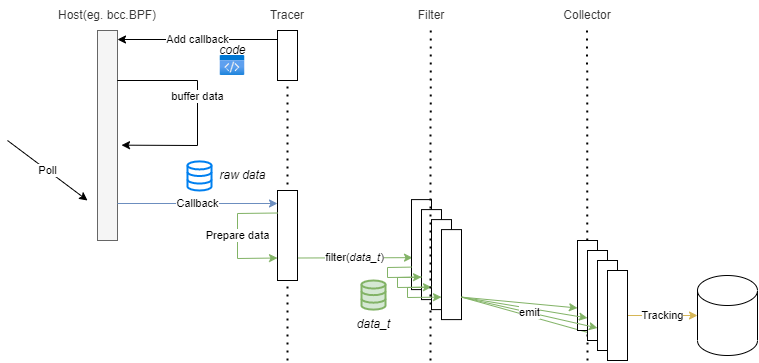

The diagram above was exported from draw.io. Its source (the exported page's mxGraphModel, read from the mxfile embedded in the PNG):
<mxGraphModel dx="475" dy="492" grid="1" gridSize="10" guides="1" tooltips="1" connect="1" arrows="1" fold="1" page="1" pageScale="1" pageWidth="827" pageHeight="1169" math="0" shadow="0">
  <root>
    <mxCell id="0" />
    <mxCell id="1" parent="0" />
    <mxCell id="94" value="" style="endArrow=none;dashed=1;html=1;dashPattern=1 3;strokeWidth=2;rounded=0;entryX=0.5;entryY=1;entryDx=0;entryDy=0;" edge="1" parent="1" target="68">
      <mxGeometry width="50" height="50" relative="1" as="geometry">
        <mxPoint x="350" y="490" as="sourcePoint" />
        <mxPoint x="480" y="380" as="targetPoint" />
      </mxGeometry>
    </mxCell>
    <mxCell id="56" value="" style="rounded=0;whiteSpace=wrap;html=1;fillColor=#f5f5f5;fontColor=#333333;strokeColor=#666666;" vertex="1" parent="1">
      <mxGeometry x="160" y="160" width="20" height="210" as="geometry" />
    </mxCell>
    <mxCell id="65" value="&lt;span style=&quot;color: rgb(51, 51, 51);&quot;&gt;Host(eg. bcc.BPF)&lt;/span&gt;" style="text;html=1;strokeColor=none;fillColor=none;align=center;verticalAlign=middle;whiteSpace=wrap;rounded=0;" vertex="1" parent="1">
      <mxGeometry x="100" y="130" width="140" height="30" as="geometry" />
    </mxCell>
    <mxCell id="68" value="&lt;span style=&quot;color: rgb(51, 51, 51);&quot;&gt;Tracer&lt;/span&gt;" style="text;html=1;strokeColor=none;fillColor=none;align=center;verticalAlign=middle;whiteSpace=wrap;rounded=0;" vertex="1" parent="1">
      <mxGeometry x="280" y="130" width="140" height="30" as="geometry" />
    </mxCell>
    <mxCell id="69" value="" style="rounded=0;whiteSpace=wrap;html=1;" vertex="1" parent="1">
      <mxGeometry x="340" y="160" width="20" height="50" as="geometry" />
    </mxCell>
    <mxCell id="70" value="Add callback" style="endArrow=classic;html=1;" edge="1" parent="1">
      <mxGeometry width="50" height="50" relative="1" as="geometry">
        <mxPoint x="340" y="169" as="sourcePoint" />
        <mxPoint x="180" y="169" as="targetPoint" />
      </mxGeometry>
    </mxCell>
    <mxCell id="72" value="" style="aspect=fixed;html=1;points=[];align=center;image;fontSize=12;image=img/lib/azure2/general/Code.svg;labelBackgroundColor=#ffffff;" vertex="1" parent="1">
      <mxGeometry x="282.69" y="185" width="24.62" height="20" as="geometry" />
    </mxCell>
    <mxCell id="74" value="buffer data" style="endArrow=none;html=1;exitX=1.2;exitY=0.546;exitDx=0;exitDy=0;exitPerimeter=0;rounded=0;startArrow=classic;startFill=1;endFill=0;" edge="1" parent="1" source="56">
      <mxGeometry width="50" height="50" relative="1" as="geometry">
        <mxPoint x="341.83999999999986" y="210" as="sourcePoint" />
        <mxPoint x="210" y="210" as="targetPoint" />
        <Array as="points">
          <mxPoint x="260" y="275" />
          <mxPoint x="260" y="210" />
          <mxPoint x="180" y="210" />
        </Array>
      </mxGeometry>
    </mxCell>
    <mxCell id="85" value="filter(&lt;i&gt;data_t&lt;/i&gt;)" style="edgeStyle=none;rounded=0;html=1;exitX=1;exitY=0.75;exitDx=0;exitDy=0;entryX=0.05;entryY=0.645;entryDx=0;entryDy=0;entryPerimeter=0;startArrow=none;startFill=0;endArrow=classic;endFill=1;fillColor=#d5e8d4;strokeColor=#82b366;" edge="1" parent="1" source="76" target="84">
      <mxGeometry relative="1" as="geometry" />
    </mxCell>
    <mxCell id="76" value="" style="rounded=0;whiteSpace=wrap;html=1;" vertex="1" parent="1">
      <mxGeometry x="340" y="320" width="20" height="90" as="geometry" />
    </mxCell>
    <mxCell id="75" value="Callback" style="endArrow=none;html=1;startArrow=classic;startFill=1;endFill=0;fillColor=#dae8fc;strokeColor=#6c8ebf;" edge="1" parent="1">
      <mxGeometry width="50" height="50" relative="1" as="geometry">
        <mxPoint x="340" y="333" as="sourcePoint" />
        <mxPoint x="180" y="333" as="targetPoint" />
      </mxGeometry>
    </mxCell>
    <mxCell id="77" value="Prepare data" style="endArrow=none;html=1;entryX=0;entryY=0.25;entryDx=0;entryDy=0;exitX=0;exitY=0.75;exitDx=0;exitDy=0;rounded=0;startArrow=classic;startFill=1;endFill=0;fillColor=#d5e8d4;strokeColor=#82b366;" edge="1" parent="1" source="76" target="76">
      <mxGeometry width="50" height="50" relative="1" as="geometry">
        <mxPoint x="222.78" y="444.73" as="sourcePoint" />
        <mxPoint x="224.16" y="380.05000000000007" as="targetPoint" />
        <Array as="points">
          <mxPoint x="300" y="388" />
          <mxPoint x="300" y="343" />
        </Array>
      </mxGeometry>
    </mxCell>
    <mxCell id="78" value="&lt;span style=&quot;color: rgb(51, 51, 51);&quot;&gt;Filter&lt;/span&gt;" style="text;html=1;strokeColor=none;fillColor=none;align=center;verticalAlign=middle;whiteSpace=wrap;rounded=0;" vertex="1" parent="1">
      <mxGeometry x="424" y="130" width="140" height="30" as="geometry" />
    </mxCell>
    <mxCell id="79" value="&lt;span style=&quot;color: rgb(51, 51, 51);&quot;&gt;Collector&lt;/span&gt;" style="text;html=1;strokeColor=none;fillColor=none;align=center;verticalAlign=middle;whiteSpace=wrap;rounded=0;" vertex="1" parent="1">
      <mxGeometry x="580" y="130" width="140" height="30" as="geometry" />
    </mxCell>
    <mxCell id="80" value="" style="html=1;verticalLabelPosition=bottom;align=center;labelBackgroundColor=#ffffff;verticalAlign=top;strokeWidth=2;strokeColor=#0080F0;shadow=0;dashed=0;shape=mxgraph.ios7.icons.data;" vertex="1" parent="1">
      <mxGeometry x="250" y="290.9" width="24" height="29.099999999999998" as="geometry" />
    </mxCell>
    <mxCell id="81" value="raw data" style="text;html=1;align=center;verticalAlign=middle;resizable=0;points=[];autosize=1;strokeColor=none;fillColor=none;fontStyle=2" vertex="1" parent="1">
      <mxGeometry x="270" y="290" width="70" height="30" as="geometry" />
    </mxCell>
    <mxCell id="82" value="" style="html=1;verticalLabelPosition=bottom;align=center;labelBackgroundColor=#ffffff;verticalAlign=top;strokeWidth=2;strokeColor=#82b366;shadow=0;dashed=0;shape=mxgraph.ios7.icons.data;fillColor=#d5e8d4;" vertex="1" parent="1">
      <mxGeometry x="424" y="410" width="24" height="29.099999999999998" as="geometry" />
    </mxCell>
    <mxCell id="83" value="data_t" style="text;html=1;align=center;verticalAlign=middle;resizable=0;points=[];autosize=1;strokeColor=none;fillColor=none;fontStyle=2" vertex="1" parent="1">
      <mxGeometry x="406" y="439.1" width="60" height="30" as="geometry" />
    </mxCell>
    <mxCell id="84" value="" style="rounded=0;whiteSpace=wrap;html=1;" vertex="1" parent="1">
      <mxGeometry x="474" y="329.1" width="20" height="90" as="geometry" />
    </mxCell>
    <mxCell id="86" value="" style="rounded=0;whiteSpace=wrap;html=1;" vertex="1" parent="1">
      <mxGeometry x="484" y="339.1" width="20" height="90" as="geometry" />
    </mxCell>
    <mxCell id="87" value="" style="rounded=0;whiteSpace=wrap;html=1;" vertex="1" parent="1">
      <mxGeometry x="494" y="349.1" width="20" height="90" as="geometry" />
    </mxCell>
    <mxCell id="101" style="edgeStyle=none;rounded=0;html=1;exitX=1;exitY=0.75;exitDx=0;exitDy=0;entryX=0;entryY=0.75;entryDx=0;entryDy=0;startArrow=none;startFill=0;endArrow=classic;endFill=1;fillColor=#d5e8d4;strokeColor=#82b366;" edge="1" parent="1" source="88" target="97">
      <mxGeometry relative="1" as="geometry" />
    </mxCell>
    <mxCell id="106" style="edgeStyle=none;rounded=0;html=1;exitX=1;exitY=0.75;exitDx=0;exitDy=0;entryX=0;entryY=0.75;entryDx=0;entryDy=0;startArrow=none;startFill=0;endArrow=classic;endFill=1;fillColor=#d5e8d4;strokeColor=#82b366;" edge="1" parent="1" source="88" target="100">
      <mxGeometry relative="1" as="geometry" />
    </mxCell>
    <mxCell id="88" value="" style="rounded=0;whiteSpace=wrap;html=1;" vertex="1" parent="1">
      <mxGeometry x="504" y="359.1" width="20" height="90" as="geometry" />
    </mxCell>
    <mxCell id="89" style="edgeStyle=none;rounded=0;html=1;exitX=0;exitY=0.75;exitDx=0;exitDy=0;entryX=0;entryY=0.75;entryDx=0;entryDy=0;startArrow=none;startFill=0;endArrow=classic;endFill=1;fillColor=#d5e8d4;strokeColor=#82b366;" edge="1" parent="1" source="84" target="86">
      <mxGeometry relative="1" as="geometry">
        <mxPoint x="368.9999999999999" y="429.45" as="sourcePoint" />
        <mxPoint x="484.0000000000001" y="429.09999999999985" as="targetPoint" />
        <Array as="points">
          <mxPoint x="450" y="397" />
          <mxPoint x="450" y="407" />
        </Array>
      </mxGeometry>
    </mxCell>
    <mxCell id="90" style="edgeStyle=none;rounded=0;html=1;exitX=0;exitY=0.75;exitDx=0;exitDy=0;entryX=0;entryY=0.75;entryDx=0;entryDy=0;startArrow=none;startFill=0;endArrow=classic;endFill=1;fillColor=#d5e8d4;strokeColor=#82b366;" edge="1" parent="1">
      <mxGeometry relative="1" as="geometry">
        <mxPoint x="484.0000000000001" y="406.5999999999999" as="sourcePoint" />
        <mxPoint x="494.0000000000001" y="416.5999999999999" as="targetPoint" />
        <Array as="points">
          <mxPoint x="460" y="407" />
          <mxPoint x="460" y="417" />
        </Array>
      </mxGeometry>
    </mxCell>
    <mxCell id="91" style="edgeStyle=none;rounded=0;html=1;exitX=0;exitY=0.75;exitDx=0;exitDy=0;entryX=0;entryY=0.75;entryDx=0;entryDy=0;startArrow=none;startFill=0;endArrow=classic;endFill=1;fillColor=#d5e8d4;strokeColor=#82b366;" edge="1" parent="1">
      <mxGeometry relative="1" as="geometry">
        <mxPoint x="494.0000000000001" y="416.5999999999999" as="sourcePoint" />
        <mxPoint x="504.0000000000001" y="426.5999999999999" as="targetPoint" />
        <Array as="points">
          <mxPoint x="470" y="417" />
          <mxPoint x="470" y="427" />
        </Array>
      </mxGeometry>
    </mxCell>
    <mxCell id="93" value="code" style="text;html=1;align=center;verticalAlign=middle;resizable=0;points=[];autosize=1;strokeColor=none;fillColor=none;fontStyle=2" vertex="1" parent="1">
      <mxGeometry x="270" y="165" width="50" height="30" as="geometry" />
    </mxCell>
    <mxCell id="95" value="" style="endArrow=none;dashed=1;html=1;dashPattern=1 3;strokeWidth=2;rounded=0;entryX=0.5;entryY=1;entryDx=0;entryDy=0;" edge="1" parent="1">
      <mxGeometry width="50" height="50" relative="1" as="geometry">
        <mxPoint x="493" y="490" as="sourcePoint" />
        <mxPoint x="493.16999999999996" y="159.1" as="targetPoint" />
      </mxGeometry>
    </mxCell>
    <mxCell id="96" value="" style="endArrow=none;dashed=1;html=1;dashPattern=1 3;strokeWidth=2;rounded=0;entryX=0.5;entryY=1;entryDx=0;entryDy=0;" edge="1" parent="1">
      <mxGeometry width="50" height="50" relative="1" as="geometry">
        <mxPoint x="650" y="490" as="sourcePoint" />
        <mxPoint x="649.5799999999999" y="159.1" as="targetPoint" />
      </mxGeometry>
    </mxCell>
    <mxCell id="97" value="" style="rounded=0;whiteSpace=wrap;html=1;" vertex="1" parent="1">
      <mxGeometry x="640" y="370" width="20" height="90" as="geometry" />
    </mxCell>
    <mxCell id="98" value="" style="rounded=0;whiteSpace=wrap;html=1;" vertex="1" parent="1">
      <mxGeometry x="650" y="380" width="20" height="90" as="geometry" />
    </mxCell>
    <mxCell id="99" value="" style="rounded=0;whiteSpace=wrap;html=1;" vertex="1" parent="1">
      <mxGeometry x="660" y="390" width="20" height="90" as="geometry" />
    </mxCell>
    <mxCell id="108" value="Tracking" style="edgeStyle=none;rounded=0;html=1;exitX=1;exitY=0.5;exitDx=0;exitDy=0;entryX=0;entryY=0.5;entryDx=0;entryDy=0;entryPerimeter=0;startArrow=none;startFill=0;endArrow=classic;endFill=1;fillColor=#fff2cc;strokeColor=#d6b656;" edge="1" parent="1" source="100" target="107">
      <mxGeometry relative="1" as="geometry" />
    </mxCell>
    <mxCell id="100" value="" style="rounded=0;whiteSpace=wrap;html=1;" vertex="1" parent="1">
      <mxGeometry x="670" y="400" width="20" height="90" as="geometry" />
    </mxCell>
    <mxCell id="102" style="edgeStyle=none;rounded=0;html=1;exitX=1;exitY=0.75;exitDx=0;exitDy=0;entryX=0;entryY=0.75;entryDx=0;entryDy=0;startArrow=none;startFill=0;endArrow=classic;endFill=1;fillColor=#d5e8d4;strokeColor=#82b366;" edge="1" parent="1" source="88" target="98">
      <mxGeometry relative="1" as="geometry" />
    </mxCell>
    <mxCell id="105" value="emit" style="edgeStyle=none;rounded=0;html=1;exitX=1;exitY=0.75;exitDx=0;exitDy=0;entryX=0;entryY=0.75;entryDx=0;entryDy=0;startArrow=none;startFill=0;endArrow=classic;endFill=1;fillColor=#d5e8d4;strokeColor=#82b366;" edge="1" parent="1" source="88" target="99">
      <mxGeometry relative="1" as="geometry" />
    </mxCell>
    <mxCell id="107" value="" style="shape=cylinder3;whiteSpace=wrap;html=1;boundedLbl=1;backgroundOutline=1;size=15;labelBackgroundColor=#ffffff;" vertex="1" parent="1">
      <mxGeometry x="760" y="405" width="60" height="80" as="geometry" />
    </mxCell>
    <mxCell id="111" value="Poll" style="endArrow=classic;html=1;rounded=0;" edge="1" parent="1">
      <mxGeometry width="50" height="50" relative="1" as="geometry">
        <mxPoint x="70" y="270" as="sourcePoint" />
        <mxPoint x="150" y="330" as="targetPoint" />
      </mxGeometry>
    </mxCell>
  </root>
</mxGraphModel>